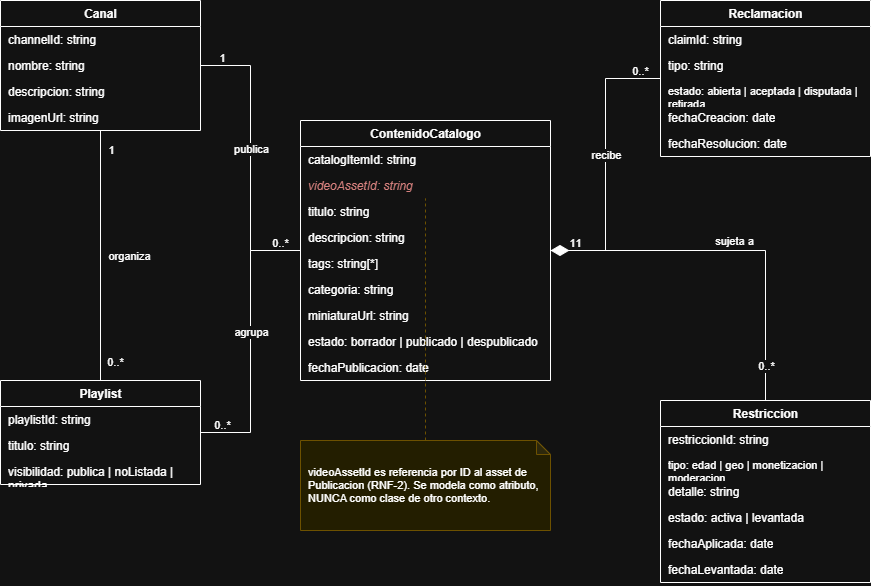

The diagram above was exported from draw.io. Its source (the exported page's mxGraphModel, read from the mxfile embedded in the PNG):
<mxGraphModel dx="1414" dy="849" grid="1" gridSize="10" guides="1" tooltips="1" connect="1" arrows="1" fold="1" page="1" pageScale="1" pageWidth="1100" pageHeight="850" math="0" shadow="0">
  <root>
    <mxCell id="0" />
    <mxCell id="1" parent="0" />
    <mxCell id="canal" parent="1" style="swimlane;fontStyle=1;align=center;verticalAlign=top;childLayout=stackLayout;horizontal=1;startSize=26;horizontalStack=0;resizeParent=1;resizeParentMax=0;rounded=0;shadow=0;strokeWidth=1;html=1;" value="Canal" vertex="1">
      <mxGeometry height="130" width="200" x="40" y="40" as="geometry" />
    </mxCell>
    <mxCell id="canal_a1" parent="canal" style="text;strokeColor=none;fillColor=none;align=left;verticalAlign=top;spacingLeft=6;spacingRight=4;overflow=hidden;rotatable=0;points=[[0,0.5],[1,0.5]];portConstraint=eastwest;whiteSpace=wrap;html=1;" value="channelId: string" vertex="1">
      <mxGeometry height="26" width="200" y="26" as="geometry" />
    </mxCell>
    <mxCell id="canal_a2" parent="canal" style="text;strokeColor=none;fillColor=none;align=left;verticalAlign=top;spacingLeft=6;spacingRight=4;overflow=hidden;rotatable=0;points=[[0,0.5],[1,0.5]];portConstraint=eastwest;whiteSpace=wrap;html=1;" value="nombre: string" vertex="1">
      <mxGeometry height="26" width="200" y="52" as="geometry" />
    </mxCell>
    <mxCell id="canal_a3" parent="canal" style="text;strokeColor=none;fillColor=none;align=left;verticalAlign=top;spacingLeft=6;spacingRight=4;overflow=hidden;rotatable=0;points=[[0,0.5],[1,0.5]];portConstraint=eastwest;whiteSpace=wrap;html=1;" value="descripcion: string" vertex="1">
      <mxGeometry height="26" width="200" y="78" as="geometry" />
    </mxCell>
    <mxCell id="canal_a4" parent="canal" style="text;strokeColor=none;fillColor=none;align=left;verticalAlign=top;spacingLeft=6;spacingRight=4;overflow=hidden;rotatable=0;points=[[0,0.5],[1,0.5]];portConstraint=eastwest;whiteSpace=wrap;html=1;" value="imagenUrl: string" vertex="1">
      <mxGeometry height="26" width="200" y="104" as="geometry" />
    </mxCell>
    <mxCell id="contenido" parent="1" style="swimlane;fontStyle=1;align=center;verticalAlign=top;childLayout=stackLayout;horizontal=1;startSize=26;horizontalStack=0;resizeParent=1;resizeParentMax=0;rounded=0;shadow=0;strokeWidth=1;html=1;" value="ContenidoCatalogo" vertex="1">
      <mxGeometry height="260" width="250" x="340" y="160" as="geometry" />
    </mxCell>
    <mxCell id="cont_a1" parent="contenido" style="text;strokeColor=none;fillColor=none;align=left;verticalAlign=top;spacingLeft=6;spacingRight=4;overflow=hidden;rotatable=0;points=[[0,0.5],[1,0.5]];portConstraint=eastwest;whiteSpace=wrap;html=1;" value="catalogItemId: string" vertex="1">
      <mxGeometry height="26" width="250" y="26" as="geometry" />
    </mxCell>
    <mxCell id="cont_a2" parent="contenido" style="text;strokeColor=none;fillColor=none;align=left;verticalAlign=top;spacingLeft=6;spacingRight=4;overflow=hidden;rotatable=0;points=[[0,0.5],[1,0.5]];portConstraint=eastwest;whiteSpace=wrap;html=1;fontColor=#B85450;fontStyle=2;" value="videoAssetId: string" vertex="1">
      <mxGeometry height="26" width="250" y="52" as="geometry" />
    </mxCell>
    <mxCell id="cont_a3" parent="contenido" style="text;strokeColor=none;fillColor=none;align=left;verticalAlign=top;spacingLeft=6;spacingRight=4;overflow=hidden;rotatable=0;points=[[0,0.5],[1,0.5]];portConstraint=eastwest;whiteSpace=wrap;html=1;" value="titulo: string" vertex="1">
      <mxGeometry height="26" width="250" y="78" as="geometry" />
    </mxCell>
    <mxCell id="cont_a4" parent="contenido" style="text;strokeColor=none;fillColor=none;align=left;verticalAlign=top;spacingLeft=6;spacingRight=4;overflow=hidden;rotatable=0;points=[[0,0.5],[1,0.5]];portConstraint=eastwest;whiteSpace=wrap;html=1;" value="descripcion: string" vertex="1">
      <mxGeometry height="26" width="250" y="104" as="geometry" />
    </mxCell>
    <mxCell id="cont_a5" parent="contenido" style="text;strokeColor=none;fillColor=none;align=left;verticalAlign=top;spacingLeft=6;spacingRight=4;overflow=hidden;rotatable=0;points=[[0,0.5],[1,0.5]];portConstraint=eastwest;whiteSpace=wrap;html=1;" value="tags: string[*]" vertex="1">
      <mxGeometry height="26" width="250" y="130" as="geometry" />
    </mxCell>
    <mxCell id="cont_a6" parent="contenido" style="text;strokeColor=none;fillColor=none;align=left;verticalAlign=top;spacingLeft=6;spacingRight=4;overflow=hidden;rotatable=0;points=[[0,0.5],[1,0.5]];portConstraint=eastwest;whiteSpace=wrap;html=1;" value="categoria: string" vertex="1">
      <mxGeometry height="26" width="250" y="156" as="geometry" />
    </mxCell>
    <mxCell id="cont_a7" parent="contenido" style="text;strokeColor=none;fillColor=none;align=left;verticalAlign=top;spacingLeft=6;spacingRight=4;overflow=hidden;rotatable=0;points=[[0,0.5],[1,0.5]];portConstraint=eastwest;whiteSpace=wrap;html=1;" value="miniaturaUrl: string" vertex="1">
      <mxGeometry height="26" width="250" y="182" as="geometry" />
    </mxCell>
    <mxCell id="cont_a8" parent="contenido" style="text;strokeColor=none;fillColor=none;align=left;verticalAlign=top;spacingLeft=6;spacingRight=4;overflow=hidden;rotatable=0;points=[[0,0.5],[1,0.5]];portConstraint=eastwest;whiteSpace=wrap;html=1;" value="estado: borrador | publicado | despublicado" vertex="1">
      <mxGeometry height="26" width="250" y="208" as="geometry" />
    </mxCell>
    <mxCell id="cont_a9" parent="contenido" style="text;strokeColor=none;fillColor=none;align=left;verticalAlign=top;spacingLeft=6;spacingRight=4;overflow=hidden;rotatable=0;points=[[0,0.5],[1,0.5]];portConstraint=eastwest;whiteSpace=wrap;html=1;" value="fechaPublicacion: date" vertex="1">
      <mxGeometry height="26" width="250" y="234" as="geometry" />
    </mxCell>
    <mxCell id="playlist" parent="1" style="swimlane;fontStyle=1;align=center;verticalAlign=top;childLayout=stackLayout;horizontal=1;startSize=26;horizontalStack=0;resizeParent=1;resizeParentMax=0;rounded=0;shadow=0;strokeWidth=1;html=1;" value="Playlist" vertex="1">
      <mxGeometry height="104" width="200" x="40" y="420" as="geometry" />
    </mxCell>
    <mxCell id="play_a1" parent="playlist" style="text;strokeColor=none;fillColor=none;align=left;verticalAlign=top;spacingLeft=6;spacingRight=4;overflow=hidden;rotatable=0;points=[[0,0.5],[1,0.5]];portConstraint=eastwest;whiteSpace=wrap;html=1;" value="playlistId: string" vertex="1">
      <mxGeometry height="26" width="200" y="26" as="geometry" />
    </mxCell>
    <mxCell id="play_a2" parent="playlist" style="text;strokeColor=none;fillColor=none;align=left;verticalAlign=top;spacingLeft=6;spacingRight=4;overflow=hidden;rotatable=0;points=[[0,0.5],[1,0.5]];portConstraint=eastwest;whiteSpace=wrap;html=1;" value="titulo: string" vertex="1">
      <mxGeometry height="26" width="200" y="52" as="geometry" />
    </mxCell>
    <mxCell id="play_a3" parent="playlist" style="text;strokeColor=none;fillColor=none;align=left;verticalAlign=top;spacingLeft=6;spacingRight=4;overflow=hidden;rotatable=0;points=[[0,0.5],[1,0.5]];portConstraint=eastwest;whiteSpace=wrap;html=1;" value="visibilidad: publica | noListada | privada" vertex="1">
      <mxGeometry height="26" width="200" y="78" as="geometry" />
    </mxCell>
    <mxCell id="reclamacion" parent="1" style="swimlane;fontStyle=1;align=center;verticalAlign=top;childLayout=stackLayout;horizontal=1;startSize=26;horizontalStack=0;resizeParent=1;resizeParentMax=0;rounded=0;shadow=0;strokeWidth=1;html=1;" value="Reclamacion" vertex="1">
      <mxGeometry height="156" width="210" x="700" y="40" as="geometry" />
    </mxCell>
    <mxCell id="recl_a1" parent="reclamacion" style="text;strokeColor=none;fillColor=none;align=left;verticalAlign=top;spacingLeft=6;spacingRight=4;overflow=hidden;rotatable=0;points=[[0,0.5],[1,0.5]];portConstraint=eastwest;whiteSpace=wrap;html=1;" value="claimId: string" vertex="1">
      <mxGeometry height="26" width="210" y="26" as="geometry" />
    </mxCell>
    <mxCell id="recl_a2" parent="reclamacion" style="text;strokeColor=none;fillColor=none;align=left;verticalAlign=top;spacingLeft=6;spacingRight=4;overflow=hidden;rotatable=0;points=[[0,0.5],[1,0.5]];portConstraint=eastwest;whiteSpace=wrap;html=1;" value="tipo: string" vertex="1">
      <mxGeometry height="26" width="210" y="52" as="geometry" />
    </mxCell>
    <mxCell id="recl_a3" parent="reclamacion" style="text;strokeColor=none;fillColor=none;align=left;verticalAlign=top;spacingLeft=6;spacingRight=4;overflow=hidden;rotatable=0;points=[[0,0.5],[1,0.5]];portConstraint=eastwest;whiteSpace=wrap;html=1;fontSize=11;" value="estado: abierta | aceptada | disputada | retirada" vertex="1">
      <mxGeometry height="26" width="210" y="78" as="geometry" />
    </mxCell>
    <mxCell id="recl_a4" parent="reclamacion" style="text;strokeColor=none;fillColor=none;align=left;verticalAlign=top;spacingLeft=6;spacingRight=4;overflow=hidden;rotatable=0;points=[[0,0.5],[1,0.5]];portConstraint=eastwest;whiteSpace=wrap;html=1;" value="fechaCreacion: date" vertex="1">
      <mxGeometry height="26" width="210" y="104" as="geometry" />
    </mxCell>
    <mxCell id="recl_a5" parent="reclamacion" style="text;strokeColor=none;fillColor=none;align=left;verticalAlign=top;spacingLeft=6;spacingRight=4;overflow=hidden;rotatable=0;points=[[0,0.5],[1,0.5]];portConstraint=eastwest;whiteSpace=wrap;html=1;" value="fechaResolucion: date" vertex="1">
      <mxGeometry height="26" width="210" y="130" as="geometry" />
    </mxCell>
    <mxCell id="restriccion" parent="1" style="swimlane;fontStyle=1;align=center;verticalAlign=top;childLayout=stackLayout;horizontal=1;startSize=26;horizontalStack=0;resizeParent=1;resizeParentMax=0;rounded=0;shadow=0;strokeWidth=1;html=1;" value="Restriccion" vertex="1">
      <mxGeometry height="182" width="210" x="700" y="440" as="geometry" />
    </mxCell>
    <mxCell id="rest_a1" parent="restriccion" style="text;strokeColor=none;fillColor=none;align=left;verticalAlign=top;spacingLeft=6;spacingRight=4;overflow=hidden;rotatable=0;points=[[0,0.5],[1,0.5]];portConstraint=eastwest;whiteSpace=wrap;html=1;" value="restriccionId: string" vertex="1">
      <mxGeometry height="26" width="210" y="26" as="geometry" />
    </mxCell>
    <mxCell id="rest_a2" parent="restriccion" style="text;strokeColor=none;fillColor=none;align=left;verticalAlign=top;spacingLeft=6;spacingRight=4;overflow=hidden;rotatable=0;points=[[0,0.5],[1,0.5]];portConstraint=eastwest;whiteSpace=wrap;html=1;fontSize=11;" value="tipo: edad | geo | monetizacion | moderacion" vertex="1">
      <mxGeometry height="26" width="210" y="52" as="geometry" />
    </mxCell>
    <mxCell id="rest_a3" parent="restriccion" style="text;strokeColor=none;fillColor=none;align=left;verticalAlign=top;spacingLeft=6;spacingRight=4;overflow=hidden;rotatable=0;points=[[0,0.5],[1,0.5]];portConstraint=eastwest;whiteSpace=wrap;html=1;" value="detalle: string" vertex="1">
      <mxGeometry height="26" width="210" y="78" as="geometry" />
    </mxCell>
    <mxCell id="rest_a4" parent="restriccion" style="text;strokeColor=none;fillColor=none;align=left;verticalAlign=top;spacingLeft=6;spacingRight=4;overflow=hidden;rotatable=0;points=[[0,0.5],[1,0.5]];portConstraint=eastwest;whiteSpace=wrap;html=1;" value="estado: activa | levantada" vertex="1">
      <mxGeometry height="26" width="210" y="104" as="geometry" />
    </mxCell>
    <mxCell id="rest_a5" parent="restriccion" style="text;strokeColor=none;fillColor=none;align=left;verticalAlign=top;spacingLeft=6;spacingRight=4;overflow=hidden;rotatable=0;points=[[0,0.5],[1,0.5]];portConstraint=eastwest;whiteSpace=wrap;html=1;" value="fechaAplicada: date" vertex="1">
      <mxGeometry height="26" width="210" y="130" as="geometry" />
    </mxCell>
    <mxCell id="rest_a6" parent="restriccion" style="text;strokeColor=none;fillColor=none;align=left;verticalAlign=top;spacingLeft=6;spacingRight=4;overflow=hidden;rotatable=0;points=[[0,0.5],[1,0.5]];portConstraint=eastwest;whiteSpace=wrap;html=1;" value="fechaLevantada: date" vertex="1">
      <mxGeometry height="26" width="210" y="156" as="geometry" />
    </mxCell>
    <mxCell id="nota" parent="1" style="shape=note;whiteSpace=wrap;html=1;backgroundOutline=1;darkOpacity=0.05;fillColor=#FFF9B2;strokeColor=#d6b656;align=left;spacing=8;fontSize=11;size=14;" value="videoAssetId es referencia por ID al asset de Publicacion (RNF-2). Se modela como atributo, NUNCA como clase de otro contexto." vertex="1">
      <mxGeometry height="90" width="250" x="340" y="480" as="geometry" />
    </mxCell>
    <mxCell id="nota_link" edge="1" parent="1" source="nota" style="endArrow=none;dashed=1;html=1;strokeColor=#d6b656;" target="cont_a2">
      <mxGeometry relative="1" as="geometry" />
    </mxCell>
    <mxCell id="e1" edge="1" parent="1" source="canal" style="edgeStyle=orthogonalEdgeStyle;rounded=0;html=1;endArrow=none;startArrow=none;" target="contenido">
      <mxGeometry relative="1" as="geometry" />
    </mxCell>
    <mxCell id="e1n" connectable="0" parent="e1" style="edgeLabel;html=1;align=center;verticalAlign=middle;resizable=0;points=[];fontSize=11;" value="publica" vertex="1">
      <mxGeometry relative="1" as="geometry">
        <mxPoint y="-10" as="offset" />
      </mxGeometry>
    </mxCell>
    <mxCell id="e1s" connectable="0" parent="e1" style="edgeLabel;html=1;align=center;verticalAlign=middle;resizable=0;points=[];fontSize=11;" value="1" vertex="1">
      <mxGeometry relative="1" x="-0.85" as="geometry">
        <mxPoint y="-8" as="offset" />
      </mxGeometry>
    </mxCell>
    <mxCell id="e1t" connectable="0" parent="e1" style="edgeLabel;html=1;align=center;verticalAlign=middle;resizable=0;points=[];fontSize=11;" value="0..*" vertex="1">
      <mxGeometry relative="1" x="0.85" as="geometry">
        <mxPoint y="-8" as="offset" />
      </mxGeometry>
    </mxCell>
    <mxCell id="e2" edge="1" parent="1" source="canal" style="edgeStyle=orthogonalEdgeStyle;rounded=0;html=1;endArrow=none;startArrow=none;" target="playlist">
      <mxGeometry relative="1" as="geometry" />
    </mxCell>
    <mxCell id="e2n" connectable="0" parent="e2" style="edgeLabel;html=1;align=center;verticalAlign=middle;resizable=0;points=[];fontSize=11;" value="organiza" vertex="1">
      <mxGeometry relative="1" as="geometry">
        <mxPoint x="28" as="offset" />
      </mxGeometry>
    </mxCell>
    <mxCell id="e2s" connectable="0" parent="e2" style="edgeLabel;html=1;align=center;verticalAlign=middle;resizable=0;points=[];fontSize=11;" value="1" vertex="1">
      <mxGeometry relative="1" x="-0.85" as="geometry">
        <mxPoint x="10" as="offset" />
      </mxGeometry>
    </mxCell>
    <mxCell id="e2t" connectable="0" parent="e2" style="edgeLabel;html=1;align=center;verticalAlign=middle;resizable=0;points=[];fontSize=11;" value="0..*" vertex="1">
      <mxGeometry relative="1" x="0.85" as="geometry">
        <mxPoint x="14" as="offset" />
      </mxGeometry>
    </mxCell>
    <mxCell id="e3" edge="1" parent="1" source="playlist" style="edgeStyle=orthogonalEdgeStyle;rounded=0;html=1;endArrow=none;startArrow=none;" target="contenido">
      <mxGeometry relative="1" as="geometry" />
    </mxCell>
    <mxCell id="e3n" connectable="0" parent="e3" style="edgeLabel;html=1;align=center;verticalAlign=middle;resizable=0;points=[];fontSize=11;" value="agrupa" vertex="1">
      <mxGeometry relative="1" as="geometry">
        <mxPoint y="-10" as="offset" />
      </mxGeometry>
    </mxCell>
    <mxCell id="e3s" connectable="0" parent="e3" style="edgeLabel;html=1;align=center;verticalAlign=middle;resizable=0;points=[];fontSize=11;" value="0..*" vertex="1">
      <mxGeometry relative="1" x="-0.85" as="geometry">
        <mxPoint y="-8" as="offset" />
      </mxGeometry>
    </mxCell>
    <mxCell id="e3t" connectable="0" parent="e3" style="edgeLabel;html=1;align=center;verticalAlign=middle;resizable=0;points=[];fontSize=11;" value="0..*" vertex="1">
      <mxGeometry relative="1" x="0.85" as="geometry">
        <mxPoint y="-8" as="offset" />
      </mxGeometry>
    </mxCell>
    <mxCell id="e4" edge="1" parent="1" source="contenido" style="edgeStyle=orthogonalEdgeStyle;rounded=0;html=1;endArrow=none;startArrow=none;" target="reclamacion">
      <mxGeometry relative="1" as="geometry" />
    </mxCell>
    <mxCell id="e4n" connectable="0" parent="e4" style="edgeLabel;html=1;align=center;verticalAlign=middle;resizable=0;points=[];fontSize=11;" value="recibe" vertex="1">
      <mxGeometry relative="1" as="geometry">
        <mxPoint y="-10" as="offset" />
      </mxGeometry>
    </mxCell>
    <mxCell id="e4s" connectable="0" parent="e4" style="edgeLabel;html=1;align=center;verticalAlign=middle;resizable=0;points=[];fontSize=11;" value="1" vertex="1">
      <mxGeometry relative="1" x="-0.85" as="geometry">
        <mxPoint y="-8" as="offset" />
      </mxGeometry>
    </mxCell>
    <mxCell id="e4t" connectable="0" parent="e4" style="edgeLabel;html=1;align=center;verticalAlign=middle;resizable=0;points=[];fontSize=11;" value="0..*" vertex="1">
      <mxGeometry relative="1" x="0.85" as="geometry">
        <mxPoint y="-8" as="offset" />
      </mxGeometry>
    </mxCell>
    <mxCell id="e5" edge="1" parent="1" source="contenido" style="edgeStyle=orthogonalEdgeStyle;rounded=0;html=1;startArrow=diamondThin;startFill=1;startSize=16;endArrow=none;" target="restriccion">
      <mxGeometry relative="1" as="geometry" />
    </mxCell>
    <mxCell id="e5n" connectable="0" parent="e5" style="edgeLabel;html=1;align=center;verticalAlign=middle;resizable=0;points=[];fontSize=11;" value="sujeta a" vertex="1">
      <mxGeometry relative="1" as="geometry">
        <mxPoint y="-10" as="offset" />
      </mxGeometry>
    </mxCell>
    <mxCell id="e5s" connectable="0" parent="e5" style="edgeLabel;html=1;align=center;verticalAlign=middle;resizable=0;points=[];fontSize=11;" value="1" vertex="1">
      <mxGeometry relative="1" x="-0.85" as="geometry">
        <mxPoint y="-8" as="offset" />
      </mxGeometry>
    </mxCell>
    <mxCell id="e5t" connectable="0" parent="e5" style="edgeLabel;html=1;align=center;verticalAlign=middle;resizable=0;points=[];fontSize=11;" value="0..*" vertex="1">
      <mxGeometry relative="1" x="0.85" as="geometry">
        <mxPoint y="-8" as="offset" />
      </mxGeometry>
    </mxCell>
  </root>
</mxGraphModel>